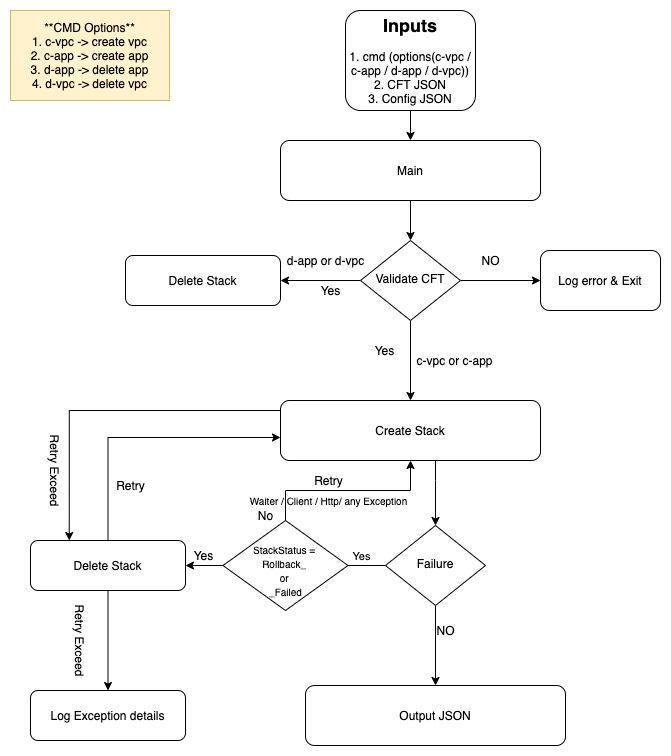

The diagram above was exported from draw.io. Its source (the exported page's mxGraphModel, read from the mxfile embedded in the PNG):
<mxGraphModel dx="903" dy="564" grid="1" gridSize="10" guides="1" tooltips="1" connect="1" arrows="1" fold="1" page="1" pageScale="1" pageWidth="827" pageHeight="1169" math="0" shadow="0">
  <root>
    <mxCell id="WIyWlLk6GJQsqaUBKTNV-0" />
    <mxCell id="WIyWlLk6GJQsqaUBKTNV-1" parent="WIyWlLk6GJQsqaUBKTNV-0" />
    <mxCell id="yl2XUwtPUaNxCH_kKctL-34" value="" style="edgeStyle=orthogonalEdgeStyle;rounded=0;orthogonalLoop=1;jettySize=auto;html=1;" parent="WIyWlLk6GJQsqaUBKTNV-1" source="WIyWlLk6GJQsqaUBKTNV-3" target="yl2XUwtPUaNxCH_kKctL-0" edge="1">
      <mxGeometry relative="1" as="geometry" />
    </mxCell>
    <mxCell id="WIyWlLk6GJQsqaUBKTNV-3" value="&lt;b&gt;&lt;font style=&quot;font-size: 18px&quot;&gt;Inputs&lt;/font&gt;&lt;/b&gt;&lt;br&gt;&lt;br&gt;1. cmd (options(c-vpc / c-app / d-app / d-vpc))&lt;br&gt;2. CFT JSON&lt;br&gt;3. Config JSON" style="rounded=1;whiteSpace=wrap;html=1;fontSize=12;glass=0;strokeWidth=1;shadow=0;" parent="WIyWlLk6GJQsqaUBKTNV-1" vertex="1">
      <mxGeometry x="375" y="20" width="130" height="100" as="geometry" />
    </mxCell>
    <mxCell id="yl2XUwtPUaNxCH_kKctL-5" value="" style="edgeStyle=orthogonalEdgeStyle;rounded=0;orthogonalLoop=1;jettySize=auto;html=1;" parent="WIyWlLk6GJQsqaUBKTNV-1" source="WIyWlLk6GJQsqaUBKTNV-6" edge="1">
      <mxGeometry relative="1" as="geometry">
        <mxPoint x="570" y="290" as="targetPoint" />
      </mxGeometry>
    </mxCell>
    <mxCell id="yl2XUwtPUaNxCH_kKctL-16" value="" style="edgeStyle=orthogonalEdgeStyle;rounded=0;orthogonalLoop=1;jettySize=auto;html=1;" parent="WIyWlLk6GJQsqaUBKTNV-1" source="WIyWlLk6GJQsqaUBKTNV-6" target="yl2XUwtPUaNxCH_kKctL-2" edge="1">
      <mxGeometry relative="1" as="geometry" />
    </mxCell>
    <mxCell id="yl2XUwtPUaNxCH_kKctL-31" value="" style="edgeStyle=orthogonalEdgeStyle;rounded=0;orthogonalLoop=1;jettySize=auto;html=1;" parent="WIyWlLk6GJQsqaUBKTNV-1" source="WIyWlLk6GJQsqaUBKTNV-6" target="yl2XUwtPUaNxCH_kKctL-30" edge="1">
      <mxGeometry relative="1" as="geometry" />
    </mxCell>
    <mxCell id="WIyWlLk6GJQsqaUBKTNV-6" value="Validate CFT" style="rhombus;whiteSpace=wrap;html=1;shadow=0;fontFamily=Helvetica;fontSize=12;align=center;strokeWidth=1;spacing=6;spacingTop=-4;" parent="WIyWlLk6GJQsqaUBKTNV-1" vertex="1">
      <mxGeometry x="390" y="250" width="100" height="80" as="geometry" />
    </mxCell>
    <mxCell id="yl2XUwtPUaNxCH_kKctL-17" value="" style="edgeStyle=orthogonalEdgeStyle;rounded=0;orthogonalLoop=1;jettySize=auto;html=1;" parent="WIyWlLk6GJQsqaUBKTNV-1" source="yl2XUwtPUaNxCH_kKctL-0" target="WIyWlLk6GJQsqaUBKTNV-6" edge="1">
      <mxGeometry relative="1" as="geometry" />
    </mxCell>
    <mxCell id="yl2XUwtPUaNxCH_kKctL-0" value="Main" style="rounded=1;whiteSpace=wrap;html=1;" parent="WIyWlLk6GJQsqaUBKTNV-1" vertex="1">
      <mxGeometry x="310" y="150" width="260" height="60" as="geometry" />
    </mxCell>
    <mxCell id="yl2XUwtPUaNxCH_kKctL-8" value="" style="edgeStyle=orthogonalEdgeStyle;rounded=0;orthogonalLoop=1;jettySize=auto;html=1;" parent="WIyWlLk6GJQsqaUBKTNV-1" target="yl2XUwtPUaNxCH_kKctL-7" edge="1">
      <mxGeometry relative="1" as="geometry">
        <mxPoint x="465" y="460" as="sourcePoint" />
        <Array as="points">
          <mxPoint x="465" y="490" />
          <mxPoint x="465" y="490" />
        </Array>
      </mxGeometry>
    </mxCell>
    <mxCell id="gIUmQxqlqYleeyWDRFjG-16" value="" style="edgeStyle=orthogonalEdgeStyle;rounded=0;orthogonalLoop=1;jettySize=auto;html=1;entryX=0.25;entryY=0;entryDx=0;entryDy=0;" edge="1" parent="WIyWlLk6GJQsqaUBKTNV-1" source="yl2XUwtPUaNxCH_kKctL-2" target="yl2XUwtPUaNxCH_kKctL-9">
      <mxGeometry relative="1" as="geometry">
        <mxPoint x="90" y="420" as="targetPoint" />
        <Array as="points">
          <mxPoint x="99" y="420" />
        </Array>
      </mxGeometry>
    </mxCell>
    <mxCell id="yl2XUwtPUaNxCH_kKctL-2" value="Create Stack" style="rounded=1;whiteSpace=wrap;html=1;" parent="WIyWlLk6GJQsqaUBKTNV-1" vertex="1">
      <mxGeometry x="310" y="410" width="260" height="60" as="geometry" />
    </mxCell>
    <mxCell id="yl2XUwtPUaNxCH_kKctL-3" value="Log error &amp;amp; Exit" style="rounded=1;whiteSpace=wrap;html=1;" parent="WIyWlLk6GJQsqaUBKTNV-1" vertex="1">
      <mxGeometry x="570" y="260" width="120" height="60" as="geometry" />
    </mxCell>
    <mxCell id="yl2XUwtPUaNxCH_kKctL-6" value="NO" style="text;html=1;align=center;verticalAlign=middle;resizable=0;points=[];autosize=1;" parent="WIyWlLk6GJQsqaUBKTNV-1" vertex="1">
      <mxGeometry x="505" y="260" width="30" height="20" as="geometry" />
    </mxCell>
    <mxCell id="yl2XUwtPUaNxCH_kKctL-11" value="" style="edgeStyle=orthogonalEdgeStyle;rounded=0;orthogonalLoop=1;jettySize=auto;html=1;entryX=1;entryY=0.5;entryDx=0;entryDy=0;" parent="WIyWlLk6GJQsqaUBKTNV-1" source="yl2XUwtPUaNxCH_kKctL-7" target="yl2XUwtPUaNxCH_kKctL-9" edge="1">
      <mxGeometry relative="1" as="geometry">
        <mxPoint x="440" y="570" as="targetPoint" />
      </mxGeometry>
    </mxCell>
    <mxCell id="gIUmQxqlqYleeyWDRFjG-14" value="Yes" style="edgeLabel;html=1;align=center;verticalAlign=middle;resizable=0;points=[];" vertex="1" connectable="0" parent="yl2XUwtPUaNxCH_kKctL-11">
      <mxGeometry x="-0.8146" y="2" relative="1" as="geometry">
        <mxPoint x="-6" y="-12" as="offset" />
      </mxGeometry>
    </mxCell>
    <mxCell id="yl2XUwtPUaNxCH_kKctL-15" value="" style="edgeStyle=orthogonalEdgeStyle;rounded=0;orthogonalLoop=1;jettySize=auto;html=1;" parent="WIyWlLk6GJQsqaUBKTNV-1" source="yl2XUwtPUaNxCH_kKctL-7" target="yl2XUwtPUaNxCH_kKctL-13" edge="1">
      <mxGeometry relative="1" as="geometry" />
    </mxCell>
    <mxCell id="yl2XUwtPUaNxCH_kKctL-7" value="Failure" style="rhombus;whiteSpace=wrap;html=1;shadow=0;fontFamily=Helvetica;fontSize=12;align=center;strokeWidth=1;spacing=6;spacingTop=-4;" parent="WIyWlLk6GJQsqaUBKTNV-1" vertex="1">
      <mxGeometry x="415" y="535" width="100" height="80" as="geometry" />
    </mxCell>
    <mxCell id="yl2XUwtPUaNxCH_kKctL-28" value="" style="edgeStyle=orthogonalEdgeStyle;rounded=0;orthogonalLoop=1;jettySize=auto;html=1;" parent="WIyWlLk6GJQsqaUBKTNV-1" source="yl2XUwtPUaNxCH_kKctL-9" target="yl2XUwtPUaNxCH_kKctL-2" edge="1">
      <mxGeometry relative="1" as="geometry">
        <mxPoint x="243" y="475" as="targetPoint" />
        <Array as="points">
          <mxPoint x="138" y="447" />
        </Array>
      </mxGeometry>
    </mxCell>
    <mxCell id="gIUmQxqlqYleeyWDRFjG-4" value="" style="edgeStyle=orthogonalEdgeStyle;rounded=0;orthogonalLoop=1;jettySize=auto;html=1;" edge="1" parent="WIyWlLk6GJQsqaUBKTNV-1" source="yl2XUwtPUaNxCH_kKctL-9" target="gIUmQxqlqYleeyWDRFjG-3">
      <mxGeometry relative="1" as="geometry" />
    </mxCell>
    <mxCell id="yl2XUwtPUaNxCH_kKctL-9" value="Delete Stack" style="rounded=1;whiteSpace=wrap;html=1;" parent="WIyWlLk6GJQsqaUBKTNV-1" vertex="1">
      <mxGeometry x="60" y="550" width="155" height="50" as="geometry" />
    </mxCell>
    <mxCell id="yl2XUwtPUaNxCH_kKctL-12" value="Yes" style="text;html=1;align=center;verticalAlign=middle;resizable=0;points=[];autosize=1;" parent="WIyWlLk6GJQsqaUBKTNV-1" vertex="1">
      <mxGeometry x="212.5" y="555" width="40" height="20" as="geometry" />
    </mxCell>
    <mxCell id="yl2XUwtPUaNxCH_kKctL-13" value="Output JSON" style="rounded=1;whiteSpace=wrap;html=1;" parent="WIyWlLk6GJQsqaUBKTNV-1" vertex="1">
      <mxGeometry x="335" y="695" width="260" height="60" as="geometry" />
    </mxCell>
    <mxCell id="yl2XUwtPUaNxCH_kKctL-20" value="d-app or d-vpc" style="text;html=1;align=center;verticalAlign=middle;resizable=0;points=[];autosize=1;" parent="WIyWlLk6GJQsqaUBKTNV-1" vertex="1">
      <mxGeometry x="310" y="260" width="90" height="20" as="geometry" />
    </mxCell>
    <mxCell id="yl2XUwtPUaNxCH_kKctL-21" value="c-vpc or c-app" style="text;html=1;align=center;verticalAlign=middle;resizable=0;points=[];autosize=1;" parent="WIyWlLk6GJQsqaUBKTNV-1" vertex="1">
      <mxGeometry x="439" y="360" width="90" height="20" as="geometry" />
    </mxCell>
    <mxCell id="yl2XUwtPUaNxCH_kKctL-29" value="Retry" style="text;html=1;align=center;verticalAlign=middle;resizable=0;points=[];autosize=1;" parent="WIyWlLk6GJQsqaUBKTNV-1" vertex="1">
      <mxGeometry x="140" y="485" width="40" height="20" as="geometry" />
    </mxCell>
    <mxCell id="yl2XUwtPUaNxCH_kKctL-30" value="Delete Stack" style="rounded=1;whiteSpace=wrap;html=1;" parent="WIyWlLk6GJQsqaUBKTNV-1" vertex="1">
      <mxGeometry x="155" y="265" width="155" height="50" as="geometry" />
    </mxCell>
    <mxCell id="yl2XUwtPUaNxCH_kKctL-32" value="**CMD Options**&lt;br&gt;&lt;span&gt;1. c-vpc -&amp;gt; create vpc&lt;/span&gt;&lt;br&gt;&lt;span&gt;2. c-app -&amp;gt; create app&lt;/span&gt;&lt;br&gt;&lt;span&gt;3. d-app -&amp;gt; delete app&lt;/span&gt;&lt;br&gt;&lt;span&gt;4. d-vpc -&amp;gt; delete vpc&lt;/span&gt;" style="rounded=0;whiteSpace=wrap;html=1;fillColor=#fff2cc;strokeColor=#d6b656;" parent="WIyWlLk6GJQsqaUBKTNV-1" vertex="1">
      <mxGeometry x="40" y="20" width="159" height="90" as="geometry" />
    </mxCell>
    <mxCell id="yl2XUwtPUaNxCH_kKctL-35" value="NO" style="text;html=1;align=center;verticalAlign=middle;resizable=0;points=[];autosize=1;" parent="WIyWlLk6GJQsqaUBKTNV-1" vertex="1">
      <mxGeometry x="460" y="630" width="30" height="20" as="geometry" />
    </mxCell>
    <mxCell id="gIUmQxqlqYleeyWDRFjG-3" value="Log Exception details" style="rounded=1;whiteSpace=wrap;html=1;" vertex="1" parent="WIyWlLk6GJQsqaUBKTNV-1">
      <mxGeometry x="60" y="700" width="155" height="50" as="geometry" />
    </mxCell>
    <mxCell id="gIUmQxqlqYleeyWDRFjG-5" value="Retry Exceed" style="text;html=1;align=center;verticalAlign=middle;resizable=0;points=[];autosize=1;rotation=90;" vertex="1" parent="WIyWlLk6GJQsqaUBKTNV-1">
      <mxGeometry x="65" y="640" width="90" height="20" as="geometry" />
    </mxCell>
    <mxCell id="gIUmQxqlqYleeyWDRFjG-10" value="" style="edgeStyle=orthogonalEdgeStyle;rounded=0;orthogonalLoop=1;jettySize=auto;html=1;" edge="1" parent="WIyWlLk6GJQsqaUBKTNV-1" source="gIUmQxqlqYleeyWDRFjG-9" target="yl2XUwtPUaNxCH_kKctL-2">
      <mxGeometry relative="1" as="geometry" />
    </mxCell>
    <mxCell id="gIUmQxqlqYleeyWDRFjG-9" value="&lt;font style=&quot;font-size: 10px&quot;&gt;&lt;br&gt;StackStatus = &lt;br&gt;Rollback_&amp;nbsp;&lt;br&gt;or&amp;nbsp;&lt;br&gt;_Failed&lt;/font&gt;" style="rhombus;whiteSpace=wrap;html=1;shadow=0;fontFamily=Helvetica;fontSize=12;align=center;strokeWidth=1;spacing=6;spacingTop=-4;" vertex="1" parent="WIyWlLk6GJQsqaUBKTNV-1">
      <mxGeometry x="252.5" y="530" width="125" height="90" as="geometry" />
    </mxCell>
    <mxCell id="gIUmQxqlqYleeyWDRFjG-11" value="No" style="text;html=1;align=center;verticalAlign=middle;resizable=0;points=[];autosize=1;" vertex="1" parent="WIyWlLk6GJQsqaUBKTNV-1">
      <mxGeometry x="280" y="515" width="30" height="20" as="geometry" />
    </mxCell>
    <mxCell id="gIUmQxqlqYleeyWDRFjG-12" value="Retry" style="text;html=1;align=center;verticalAlign=middle;resizable=0;points=[];autosize=1;" vertex="1" parent="WIyWlLk6GJQsqaUBKTNV-1">
      <mxGeometry x="337.5" y="480" width="40" height="20" as="geometry" />
    </mxCell>
    <mxCell id="gIUmQxqlqYleeyWDRFjG-13" value="&lt;font style=&quot;font-size: 10px&quot;&gt;Waiter / Client / Http/ any Exception&lt;/font&gt;" style="text;html=1;align=center;verticalAlign=middle;resizable=0;points=[];autosize=1;" vertex="1" parent="WIyWlLk6GJQsqaUBKTNV-1">
      <mxGeometry x="272.5" y="500" width="170" height="20" as="geometry" />
    </mxCell>
    <mxCell id="gIUmQxqlqYleeyWDRFjG-18" value="Retry Exceed" style="text;html=1;align=center;verticalAlign=middle;resizable=0;points=[];autosize=1;rotation=90;" vertex="1" parent="WIyWlLk6GJQsqaUBKTNV-1">
      <mxGeometry x="40" y="470" width="90" height="20" as="geometry" />
    </mxCell>
    <mxCell id="gIUmQxqlqYleeyWDRFjG-19" value="Yes" style="text;html=1;align=center;verticalAlign=middle;resizable=0;points=[];autosize=1;" vertex="1" parent="WIyWlLk6GJQsqaUBKTNV-1">
      <mxGeometry x="340" y="290" width="40" height="20" as="geometry" />
    </mxCell>
    <mxCell id="gIUmQxqlqYleeyWDRFjG-21" value="Yes" style="text;html=1;align=center;verticalAlign=middle;resizable=0;points=[];autosize=1;" vertex="1" parent="WIyWlLk6GJQsqaUBKTNV-1">
      <mxGeometry x="394" y="350" width="40" height="20" as="geometry" />
    </mxCell>
  </root>
</mxGraphModel>